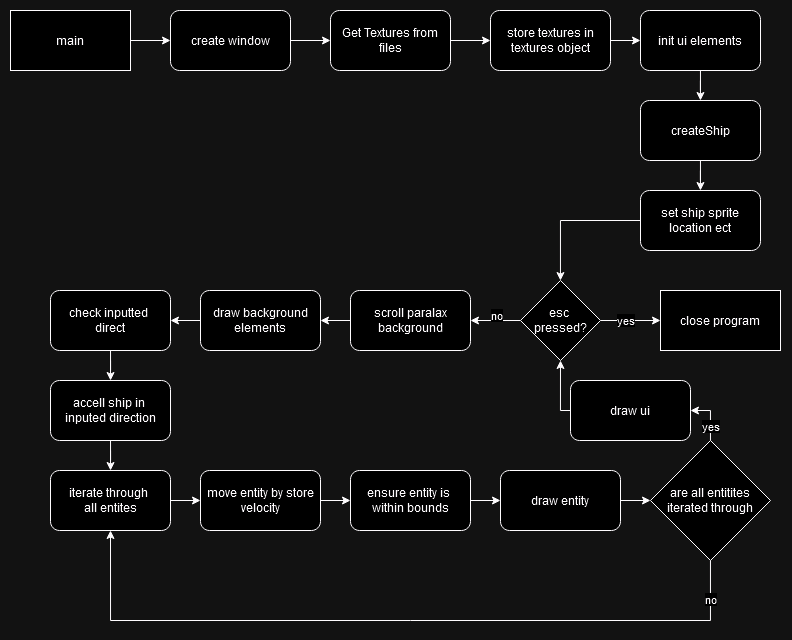

The diagram above was exported from draw.io. Its source (the exported page's mxGraphModel, read from the mxfile embedded in the PNG):
<mxGraphModel dx="1247" dy="680" grid="1" gridSize="10" guides="1" tooltips="1" connect="1" arrows="1" fold="1" page="1" pageScale="1" pageWidth="827" pageHeight="1169" math="0" shadow="0">
  <root>
    <mxCell id="0" />
    <mxCell id="1" parent="0" />
    <mxCell id="cKFNGJ6fv8SmddQC73bc-3" value="" style="edgeStyle=orthogonalEdgeStyle;rounded=0;orthogonalLoop=1;jettySize=auto;html=1;" parent="1" source="cKFNGJ6fv8SmddQC73bc-1" target="cKFNGJ6fv8SmddQC73bc-2" edge="1">
      <mxGeometry relative="1" as="geometry" />
    </mxCell>
    <mxCell id="cKFNGJ6fv8SmddQC73bc-1" value="main" style="rounded=0;whiteSpace=wrap;html=1;" parent="1" vertex="1">
      <mxGeometry x="30" y="40" width="120" height="60" as="geometry" />
    </mxCell>
    <mxCell id="cKFNGJ6fv8SmddQC73bc-5" value="" style="edgeStyle=orthogonalEdgeStyle;rounded=0;orthogonalLoop=1;jettySize=auto;html=1;" parent="1" source="cKFNGJ6fv8SmddQC73bc-2" target="cKFNGJ6fv8SmddQC73bc-4" edge="1">
      <mxGeometry relative="1" as="geometry" />
    </mxCell>
    <mxCell id="cKFNGJ6fv8SmddQC73bc-2" value="create window" style="whiteSpace=wrap;html=1;rounded=1;" parent="1" vertex="1">
      <mxGeometry x="190" y="40" width="120" height="60" as="geometry" />
    </mxCell>
    <mxCell id="cKFNGJ6fv8SmddQC73bc-7" value="" style="edgeStyle=orthogonalEdgeStyle;rounded=0;orthogonalLoop=1;jettySize=auto;html=1;" parent="1" source="Nh2Db0HxUHMHRYFtld47-1" target="cKFNGJ6fv8SmddQC73bc-6" edge="1">
      <mxGeometry relative="1" as="geometry" />
    </mxCell>
    <mxCell id="cKFNGJ6fv8SmddQC73bc-4" value="Get Textures from files" style="whiteSpace=wrap;html=1;rounded=1;" parent="1" vertex="1">
      <mxGeometry x="350" y="40" width="120" height="60" as="geometry" />
    </mxCell>
    <mxCell id="cKFNGJ6fv8SmddQC73bc-6" value="createShip" style="whiteSpace=wrap;html=1;rounded=1;" parent="1" vertex="1">
      <mxGeometry x="660" y="130" width="120" height="60" as="geometry" />
    </mxCell>
    <mxCell id="cKFNGJ6fv8SmddQC73bc-12" value="" style="edgeStyle=orthogonalEdgeStyle;rounded=0;orthogonalLoop=1;jettySize=auto;html=1;" parent="1" source="cKFNGJ6fv8SmddQC73bc-24" target="cKFNGJ6fv8SmddQC73bc-10" edge="1">
      <mxGeometry relative="1" as="geometry">
        <mxPoint x="590" y="350" as="targetPoint" />
        <mxPoint x="590" y="290" as="sourcePoint" />
      </mxGeometry>
    </mxCell>
    <mxCell id="cKFNGJ6fv8SmddQC73bc-14" value="" style="edgeStyle=orthogonalEdgeStyle;rounded=0;orthogonalLoop=1;jettySize=auto;html=1;" parent="1" source="cKFNGJ6fv8SmddQC73bc-10" target="cKFNGJ6fv8SmddQC73bc-13" edge="1">
      <mxGeometry relative="1" as="geometry" />
    </mxCell>
    <mxCell id="cKFNGJ6fv8SmddQC73bc-15" value="yes" style="edgeLabel;html=1;align=center;verticalAlign=middle;resizable=0;points=[];" parent="cKFNGJ6fv8SmddQC73bc-14" vertex="1" connectable="0">
      <mxGeometry x="-0.1952" relative="1" as="geometry">
        <mxPoint as="offset" />
      </mxGeometry>
    </mxCell>
    <mxCell id="cKFNGJ6fv8SmddQC73bc-16" style="edgeStyle=orthogonalEdgeStyle;rounded=0;orthogonalLoop=1;jettySize=auto;html=1;exitX=0;exitY=0.5;exitDx=0;exitDy=0;" parent="1" source="cKFNGJ6fv8SmddQC73bc-10" target="cKFNGJ6fv8SmddQC73bc-21" edge="1">
      <mxGeometry relative="1" as="geometry">
        <mxPoint x="580" y="460" as="targetPoint" />
        <mxPoint x="590" y="430" as="sourcePoint" />
        <Array as="points">
          <mxPoint x="520" y="350" />
          <mxPoint x="520" y="350" />
        </Array>
      </mxGeometry>
    </mxCell>
    <mxCell id="cKFNGJ6fv8SmddQC73bc-17" value="no" style="edgeLabel;html=1;align=center;verticalAlign=middle;resizable=0;points=[];" parent="cKFNGJ6fv8SmddQC73bc-16" vertex="1" connectable="0">
      <mxGeometry x="-0.0105" relative="1" as="geometry">
        <mxPoint y="-5" as="offset" />
      </mxGeometry>
    </mxCell>
    <mxCell id="cKFNGJ6fv8SmddQC73bc-10" value="&lt;div&gt;esc&amp;nbsp;&lt;/div&gt;&lt;div&gt;pressed?&lt;/div&gt;" style="rhombus;whiteSpace=wrap;html=1;" parent="1" vertex="1">
      <mxGeometry x="540" y="310" width="80" height="80" as="geometry" />
    </mxCell>
    <mxCell id="cKFNGJ6fv8SmddQC73bc-13" value="close program" style="rounded=0;whiteSpace=wrap;html=1;" parent="1" vertex="1">
      <mxGeometry x="680" y="320" width="120" height="60" as="geometry" />
    </mxCell>
    <mxCell id="cKFNGJ6fv8SmddQC73bc-20" value="" style="edgeStyle=orthogonalEdgeStyle;rounded=0;orthogonalLoop=1;jettySize=auto;html=1;" parent="1" source="cKFNGJ6fv8SmddQC73bc-18" target="cKFNGJ6fv8SmddQC73bc-19" edge="1">
      <mxGeometry relative="1" as="geometry" />
    </mxCell>
    <mxCell id="cKFNGJ6fv8SmddQC73bc-18" value="&lt;div&gt;check inputted&amp;nbsp;&lt;/div&gt;&lt;div&gt;direct&lt;/div&gt;" style="rounded=1;whiteSpace=wrap;html=1;" parent="1" vertex="1">
      <mxGeometry x="70" y="320" width="120" height="60" as="geometry" />
    </mxCell>
    <mxCell id="cKFNGJ6fv8SmddQC73bc-30" value="" style="edgeStyle=orthogonalEdgeStyle;rounded=0;orthogonalLoop=1;jettySize=auto;html=1;" parent="1" source="cKFNGJ6fv8SmddQC73bc-19" target="cKFNGJ6fv8SmddQC73bc-29" edge="1">
      <mxGeometry relative="1" as="geometry" />
    </mxCell>
    <mxCell id="cKFNGJ6fv8SmddQC73bc-19" value="&lt;div&gt;accell ship in&amp;nbsp;&lt;/div&gt;&lt;div&gt;inputed direction&lt;/div&gt;" style="whiteSpace=wrap;html=1;rounded=1;" parent="1" vertex="1">
      <mxGeometry x="70" y="410" width="120" height="60" as="geometry" />
    </mxCell>
    <mxCell id="cKFNGJ6fv8SmddQC73bc-26" style="edgeStyle=orthogonalEdgeStyle;rounded=0;orthogonalLoop=1;jettySize=auto;html=1;" parent="1" source="cKFNGJ6fv8SmddQC73bc-21" target="cKFNGJ6fv8SmddQC73bc-27" edge="1">
      <mxGeometry relative="1" as="geometry">
        <mxPoint x="460" y="450" as="targetPoint" />
      </mxGeometry>
    </mxCell>
    <mxCell id="cKFNGJ6fv8SmddQC73bc-21" value="scroll paralax background" style="rounded=1;whiteSpace=wrap;html=1;" parent="1" vertex="1">
      <mxGeometry x="370" y="320" width="120" height="60" as="geometry" />
    </mxCell>
    <mxCell id="cKFNGJ6fv8SmddQC73bc-23" value="" style="edgeStyle=orthogonalEdgeStyle;rounded=0;orthogonalLoop=1;jettySize=auto;html=1;" parent="1" source="cKFNGJ6fv8SmddQC73bc-4" target="cKFNGJ6fv8SmddQC73bc-22" edge="1">
      <mxGeometry relative="1" as="geometry">
        <mxPoint x="470" y="70" as="sourcePoint" />
        <mxPoint x="580" y="200" as="targetPoint" />
      </mxGeometry>
    </mxCell>
    <mxCell id="cKFNGJ6fv8SmddQC73bc-22" value="store textures in textures object" style="rounded=1;whiteSpace=wrap;html=1;" parent="1" vertex="1">
      <mxGeometry x="510" y="40" width="120" height="60" as="geometry" />
    </mxCell>
    <mxCell id="cKFNGJ6fv8SmddQC73bc-25" value="" style="edgeStyle=orthogonalEdgeStyle;rounded=0;orthogonalLoop=1;jettySize=auto;html=1;" parent="1" source="cKFNGJ6fv8SmddQC73bc-6" target="cKFNGJ6fv8SmddQC73bc-24" edge="1">
      <mxGeometry relative="1" as="geometry">
        <mxPoint x="580" y="450" as="targetPoint" />
        <mxPoint x="580" y="290" as="sourcePoint" />
      </mxGeometry>
    </mxCell>
    <mxCell id="cKFNGJ6fv8SmddQC73bc-24" value="set ship sprite location ect" style="rounded=1;whiteSpace=wrap;html=1;" parent="1" vertex="1">
      <mxGeometry x="660" y="220" width="120" height="60" as="geometry" />
    </mxCell>
    <mxCell id="cKFNGJ6fv8SmddQC73bc-28" style="edgeStyle=orthogonalEdgeStyle;rounded=0;orthogonalLoop=1;jettySize=auto;html=1;" parent="1" source="cKFNGJ6fv8SmddQC73bc-27" target="cKFNGJ6fv8SmddQC73bc-18" edge="1">
      <mxGeometry relative="1" as="geometry" />
    </mxCell>
    <mxCell id="cKFNGJ6fv8SmddQC73bc-27" value="draw background elements" style="rounded=1;whiteSpace=wrap;html=1;" parent="1" vertex="1">
      <mxGeometry x="220" y="320" width="120" height="60" as="geometry" />
    </mxCell>
    <mxCell id="cKFNGJ6fv8SmddQC73bc-32" value="" style="edgeStyle=orthogonalEdgeStyle;rounded=0;orthogonalLoop=1;jettySize=auto;html=1;" parent="1" source="cKFNGJ6fv8SmddQC73bc-29" target="cKFNGJ6fv8SmddQC73bc-31" edge="1">
      <mxGeometry relative="1" as="geometry" />
    </mxCell>
    <mxCell id="cKFNGJ6fv8SmddQC73bc-29" value="&lt;div&gt;iterate through&amp;nbsp;&lt;/div&gt;&lt;div&gt;all entites&lt;/div&gt;" style="whiteSpace=wrap;html=1;rounded=1;" parent="1" vertex="1">
      <mxGeometry x="70" y="500" width="120" height="60" as="geometry" />
    </mxCell>
    <mxCell id="cKFNGJ6fv8SmddQC73bc-34" style="edgeStyle=orthogonalEdgeStyle;rounded=0;orthogonalLoop=1;jettySize=auto;html=1;entryX=0;entryY=0.5;entryDx=0;entryDy=0;" parent="1" source="cKFNGJ6fv8SmddQC73bc-37" target="cKFNGJ6fv8SmddQC73bc-39" edge="1">
      <mxGeometry relative="1" as="geometry" />
    </mxCell>
    <mxCell id="cKFNGJ6fv8SmddQC73bc-31" value="move entity by store velocity" style="whiteSpace=wrap;html=1;rounded=1;" parent="1" vertex="1">
      <mxGeometry x="220" y="500" width="120" height="60" as="geometry" />
    </mxCell>
    <mxCell id="cKFNGJ6fv8SmddQC73bc-35" style="edgeStyle=orthogonalEdgeStyle;rounded=0;orthogonalLoop=1;jettySize=auto;html=1;entryX=0.5;entryY=1;entryDx=0;entryDy=0;" parent="1" source="cKFNGJ6fv8SmddQC73bc-33" target="cKFNGJ6fv8SmddQC73bc-29" edge="1">
      <mxGeometry relative="1" as="geometry">
        <Array as="points">
          <mxPoint x="730" y="650" />
          <mxPoint x="130" y="650" />
        </Array>
      </mxGeometry>
    </mxCell>
    <mxCell id="cKFNGJ6fv8SmddQC73bc-36" value="no" style="edgeLabel;html=1;align=center;verticalAlign=middle;resizable=0;points=[];" parent="cKFNGJ6fv8SmddQC73bc-35" vertex="1" connectable="0">
      <mxGeometry x="-0.8719" y="-1" relative="1" as="geometry">
        <mxPoint x="1" y="-9" as="offset" />
      </mxGeometry>
    </mxCell>
    <mxCell id="Nh2Db0HxUHMHRYFtld47-7" style="edgeStyle=orthogonalEdgeStyle;rounded=0;orthogonalLoop=1;jettySize=auto;html=1;entryX=1;entryY=0.5;entryDx=0;entryDy=0;" edge="1" parent="1" source="cKFNGJ6fv8SmddQC73bc-33" target="Nh2Db0HxUHMHRYFtld47-3">
      <mxGeometry relative="1" as="geometry" />
    </mxCell>
    <mxCell id="Nh2Db0HxUHMHRYFtld47-10" value="yes" style="edgeLabel;html=1;align=center;verticalAlign=middle;resizable=0;points=[];" vertex="1" connectable="0" parent="Nh2Db0HxUHMHRYFtld47-7">
      <mxGeometry x="-0.4154" y="1" relative="1" as="geometry">
        <mxPoint x="1" as="offset" />
      </mxGeometry>
    </mxCell>
    <mxCell id="cKFNGJ6fv8SmddQC73bc-33" value="are all entitites iterated through" style="rhombus;whiteSpace=wrap;html=1;" parent="1" vertex="1">
      <mxGeometry x="670" y="470" width="120" height="120" as="geometry" />
    </mxCell>
    <mxCell id="cKFNGJ6fv8SmddQC73bc-38" value="" style="edgeStyle=orthogonalEdgeStyle;rounded=0;orthogonalLoop=1;jettySize=auto;html=1;entryX=0;entryY=0.5;entryDx=0;entryDy=0;" parent="1" source="cKFNGJ6fv8SmddQC73bc-31" target="cKFNGJ6fv8SmddQC73bc-37" edge="1">
      <mxGeometry relative="1" as="geometry">
        <mxPoint x="340" y="530" as="sourcePoint" />
        <mxPoint x="480" y="530" as="targetPoint" />
      </mxGeometry>
    </mxCell>
    <mxCell id="cKFNGJ6fv8SmddQC73bc-37" value="&lt;div&gt;ensure entity is&amp;nbsp;&lt;/div&gt;&lt;div&gt;within bounds&lt;/div&gt;" style="rounded=1;whiteSpace=wrap;html=1;" parent="1" vertex="1">
      <mxGeometry x="370" y="500" width="120" height="60" as="geometry" />
    </mxCell>
    <mxCell id="cKFNGJ6fv8SmddQC73bc-42" style="edgeStyle=orthogonalEdgeStyle;rounded=0;orthogonalLoop=1;jettySize=auto;html=1;entryX=0;entryY=0.5;entryDx=0;entryDy=0;" parent="1" source="cKFNGJ6fv8SmddQC73bc-39" target="cKFNGJ6fv8SmddQC73bc-33" edge="1">
      <mxGeometry relative="1" as="geometry" />
    </mxCell>
    <mxCell id="cKFNGJ6fv8SmddQC73bc-39" value="draw entity" style="rounded=1;whiteSpace=wrap;html=1;" parent="1" vertex="1">
      <mxGeometry x="520" y="500" width="120" height="60" as="geometry" />
    </mxCell>
    <mxCell id="Nh2Db0HxUHMHRYFtld47-2" value="" style="edgeStyle=orthogonalEdgeStyle;rounded=0;orthogonalLoop=1;jettySize=auto;html=1;" edge="1" parent="1" source="cKFNGJ6fv8SmddQC73bc-22" target="Nh2Db0HxUHMHRYFtld47-1">
      <mxGeometry relative="1" as="geometry">
        <mxPoint x="580" y="100" as="sourcePoint" />
        <mxPoint x="580" y="220" as="targetPoint" />
      </mxGeometry>
    </mxCell>
    <mxCell id="Nh2Db0HxUHMHRYFtld47-1" value="init ui elements" style="rounded=1;whiteSpace=wrap;html=1;" vertex="1" parent="1">
      <mxGeometry x="660" y="40" width="120" height="60" as="geometry" />
    </mxCell>
    <mxCell id="Nh2Db0HxUHMHRYFtld47-9" style="edgeStyle=orthogonalEdgeStyle;rounded=0;orthogonalLoop=1;jettySize=auto;html=1;entryX=0.5;entryY=1;entryDx=0;entryDy=0;" edge="1" parent="1" source="Nh2Db0HxUHMHRYFtld47-3" target="cKFNGJ6fv8SmddQC73bc-10">
      <mxGeometry relative="1" as="geometry">
        <mxPoint x="570" y="410" as="targetPoint" />
        <Array as="points">
          <mxPoint x="580" y="440" />
        </Array>
      </mxGeometry>
    </mxCell>
    <mxCell id="Nh2Db0HxUHMHRYFtld47-3" value="draw ui" style="rounded=1;whiteSpace=wrap;html=1;" vertex="1" parent="1">
      <mxGeometry x="590" y="410" width="120" height="60" as="geometry" />
    </mxCell>
  </root>
</mxGraphModel>